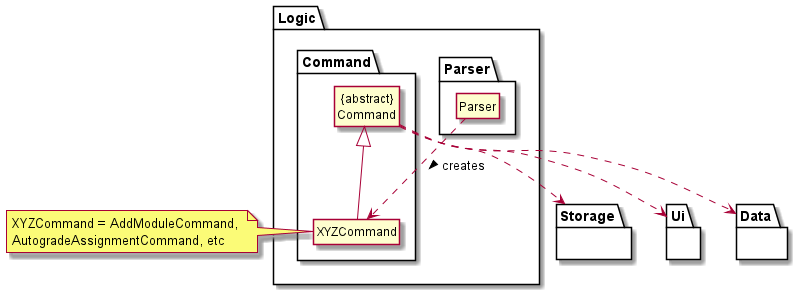

The diagram above was rendered by PlantUML. Its source (embedded in the PNG):
@startuml

hide circle
skinparam classAttributeIconSize 0

hide member

package Logic {

package Parser {
    Class Parser

}

package Command {
    Class "{abstract}\nCommand" as Command
    Class XYZCommand
}
}

package Data {

}

package Storage {

}

package Ui {

}

XYZCommand -u-|> Command


Parser ..> XYZCommand : creates >

Command ..> Data
Command ..> Storage
Command ..> Ui

note left of XYZCommand: XYZCommand = AddModuleCommand, \nAutogradeAssignmentCommand, etc



@enduml